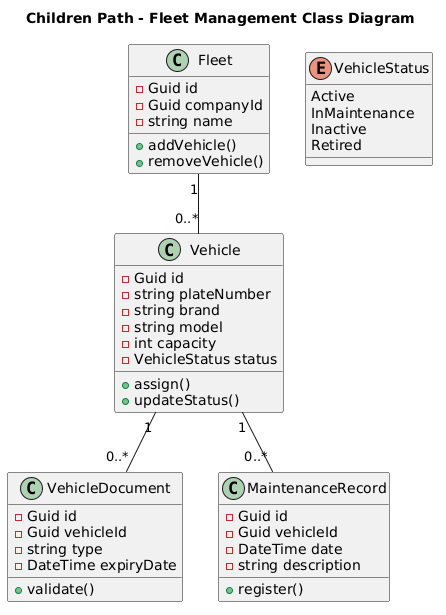

The diagram above was rendered by PlantUML. Its source (embedded in the PNG):
@startuml
title Children Path - Fleet Management Class Diagram

class Vehicle {
  - Guid id
  - string plateNumber
  - string brand
  - string model
  - int capacity
  - VehicleStatus status
  + assign()
  + updateStatus()
}

class Fleet {
  - Guid id
  - Guid companyId
  - string name
  + addVehicle()
  + removeVehicle()
}

class VehicleDocument {
  - Guid id
  - Guid vehicleId
  - string type
  - DateTime expiryDate
  + validate()
}

class MaintenanceRecord {
  - Guid id
  - Guid vehicleId
  - DateTime date
  - string description
  + register()
}

enum VehicleStatus {
  Active
  InMaintenance
  Inactive
  Retired
}

Fleet "1" -- "0..*" Vehicle
Vehicle "1" -- "0..*" VehicleDocument
Vehicle "1" -- "0..*" MaintenanceRecord
@enduml